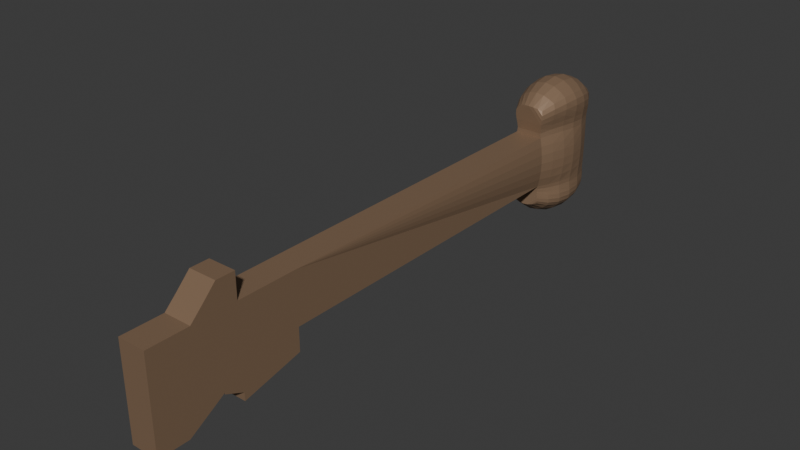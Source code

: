 # Source: Iron_Key.blend  (saved by Blender 4.3.34; exported with 4.5.12 LTS)
import bpy
from mathutils import Matrix  # noqa: F401  (used for matrix-valued properties, if any)

bpy.ops.wm.read_factory_settings(use_empty=True)
scene = bpy.context.scene
scene.name = 'Scene'

# ---- collections
col_collection = bpy.data.collections.new('Collection'); scene.collection.children.link(col_collection)

# ---- materials (node trees are filled in below, after node groups)
mat_metal = bpy.data.materials.new('Metal')
mat_metal.alpha_threshold = 0.0
mat_metal.roughness = 0.5
mat_metal.line_color = (0.0, 0.0, 0.0, 1.0)

# ---- material node trees
mat_metal.use_nodes = True; mat_metal.node_tree.nodes.clear()
_N = mat_metal.node_tree.nodes; _L = mat_metal.node_tree.links
n0 = _N.new('ShaderNodeOutputMaterial'); n0.name = 'Material Output'; n0.location = (300, 300)
n1 = _N.new('ShaderNodeBsdfPrincipled'); n1.name = 'Principled BSDF'; n1.location = (10, 300)
n1.inputs[0].default_value = (0.2676, 0.1721, 0.1065, 1.0)
n1.inputs[1].default_value = 0.2268
n1.inputs[3].default_value = 1.45
_L.new(n1.outputs[0], n0.inputs[0])
n0.is_active_output = True

# ---- world
world_world = bpy.data.worlds.new('World'); scene.world = world_world
world_world.use_nodes = True; world_world.node_tree.nodes.clear()
_N = world_world.node_tree.nodes; _L = world_world.node_tree.links
n0 = _N.new('ShaderNodeOutputWorld'); n0.name = 'World Output'; n0.location = (300, 300)
n1 = _N.new('ShaderNodeBackground'); n1.name = 'Background'; n1.location = (10, 300)
n1.inputs[0].default_value = (0.05088, 0.05088, 0.05088, 1.0)
_L.new(n1.outputs[0], n0.inputs[0])
n0.is_active_output = True
world_world.color = (0.05088, 0.05088, 0.05088)
world_world.sun_shadow_jitter_overblur = 0.0

# ---- meshes
me_cube = bpy.data.meshes.new('Cube')
me_cube.from_pydata([(-0.01802, 0.3692, 0.01467), (-0.01802, 0.3692, -0.053), (-0.01802, -0.3692, 0.01467), (-0.01802, -0.3692, -0.053), (0.01802, 0.3692, 0.01467), (0.01802, 0.3692, -0.053), (0.01802, -0.3692, 0.01467), (0.01802, -0.3692, -0.053), (0.01802, -0.2822, -0.053), (-0.01802, -0.2822, 0.01467), (0.01802, -0.2822, 0.01467), (-0.01802, -0.2822, -0.053), (0.01802, -0.2577, 0.01467), (-0.01802, -0.2577, -0.053), (0.01802, -0.2577, -0.053), (-0.01802, -0.2577, 0.01467), (0.01802, -0.1786, 0.01467), (-0.01802, -0.1786, -0.053), (0.01802, -0.1786, -0.053), (-0.01802, -0.1786, 0.01467), (0.01802, -0.2822, -0.07795), (0.01802, -0.3692, -0.07795), (-0.01802, -0.3692, -0.07795), (-0.01802, -0.2822, -0.07795), (0.01802, -0.3293, -0.1067), (0.01802, -0.3692, -0.1067), (-0.01802, -0.3692, -0.1067), (-0.01802, -0.3293, -0.1067), (0.01802, -0.2577, -0.09122), (0.01802, -0.2822, -0.08024), (-0.01802, -0.2822, -0.08024), (-0.01802, -0.2577, -0.09122), (0.01802, -0.1786, -0.08361), (0.01802, -0.2577, -0.1019), (-0.01802, -0.2577, -0.1019), (-0.01802, -0.1786, -0.08361), (-0.01802, -0.2577, 0.04792), (-0.01802, -0.2822, 0.04792), (0.01802, -0.2822, 0.04792), (0.01802, -0.2577, 0.04792), (0.01802, 0.2619, 0.01467), (-0.01802, 0.2619, -0.053), (0.01802, 0.2619, -0.053), (-0.01802, 0.2619, 0.01467), (0.01802, 0.2619, 0.05102), (0.01802, 0.3692, 0.05102), (-0.01802, 0.3692, 0.05102), (-0.01802, 0.2619, 0.05102), (-0.01802, 0.3692, -0.07746), (0.01802, 0.3692, -0.07746), (-0.01802, 0.2619, -0.07746), (0.01802, 0.2619, -0.07746), (-0.01274, 0.3732, -0.053), (-0.006597, 0.3758, -0.053), (0.0, 0.3767, -0.053), (0.006597, 0.3758, -0.053), (0.01274, 0.3732, -0.053), (-0.01802, 0.3692, 0.00339), (-0.01802, 0.3692, -0.007888), (-0.01802, 0.3692, -0.01917), (-0.01802, 0.3692, -0.03044), (-0.01802, 0.3692, -0.04172), (0.01802, 0.3692, 0.00339), (0.01802, 0.3692, -0.007888), (0.01802, 0.3692, -0.01917), (0.01802, 0.3692, -0.03044), (0.01802, 0.3692, -0.04172), (0.02366, 0.2792, 0.01588), (0.02922, 0.2969, 0.01622), (0.03306, 0.3156, 0.01598), (0.03344, 0.3347, 0.01544), (0.02879, 0.3532, 0.01491), (0.01274, 0.3732, 0.01467), (0.006597, 0.3758, 0.01467), (0.0, 0.3767, 0.01467), (-0.006597, 0.3758, 0.01467), (-0.01274, 0.3732, 0.01467), (-0.02366, 0.2792, -0.05421), (-0.02922, 0.2969, -0.05455), (-0.03306, 0.3156, -0.05431), (-0.03344, 0.3347, -0.05377), (-0.02879, 0.3532, -0.05324), (0.02879, 0.3532, -0.05324), (0.03344, 0.3347, -0.05377), (0.03306, 0.3156, -0.05431), (0.02922, 0.2969, -0.05455), (0.02366, 0.2792, -0.05421), (-0.02879, 0.3532, 0.01491), (-0.03344, 0.3347, 0.01544), (-0.03306, 0.3156, 0.01598), (-0.02922, 0.2969, 0.01622), (-0.02366, 0.2792, 0.01588), (-0.02077, 0.261, 0.003587), (-0.02242, 0.2605, -0.00773), (-0.02298, 0.2603, -0.01917), (-0.02242, 0.2605, -0.0306), (-0.02077, 0.261, -0.04192), (0.02077, 0.261, 0.003587), (0.02242, 0.2605, -0.00773), (0.02298, 0.2603, -0.01917), (0.02242, 0.2605, -0.0306), (0.02077, 0.261, -0.04192), (0.02463, 0.2785, 0.05762), (0.0287, 0.2966, 0.0617), (0.03008, 0.3156, 0.06307), (0.0287, 0.3345, 0.0617), (0.02463, 0.3526, 0.05762), (0.01245, 0.3714, 0.05324), (0.00636, 0.3728, 0.05461), (0.0, 0.3732, 0.05507), (-0.00636, 0.3728, 0.05461), (-0.01245, 0.3714, 0.05324), (-0.02463, 0.3526, 0.05762), (-0.0287, 0.3345, 0.0617), (-0.03008, 0.3156, 0.06307), (-0.0287, 0.2966, 0.0617), (-0.02463, 0.2785, 0.05762), (0.01245, 0.2597, 0.05324), (0.00636, 0.2583, 0.05461), (0.0, 0.2579, 0.05507), (-0.00636, 0.2583, 0.05461), (-0.01245, 0.2597, 0.05324), (0.0184, 0.3696, 0.02065), (0.01923, 0.3704, 0.02667), (0.02007, 0.3712, 0.03284), (0.02044, 0.3716, 0.03914), (0.01989, 0.3711, 0.04533), (-0.01989, 0.3711, 0.04533), (-0.02044, 0.3716, 0.03914), (-0.02007, 0.3712, 0.03284), (-0.01923, 0.3704, 0.02667), (-0.0184, 0.3696, 0.02065), (-0.01964, 0.2601, 0.04535), (-0.01965, 0.2598, 0.03917), (-0.01874, 0.2603, 0.03284), (-0.01765, 0.2612, 0.02661), (-0.01717, 0.262, 0.02056), (0.01717, 0.262, 0.02056), (0.01765, 0.2612, 0.02661), (0.01874, 0.2603, 0.03284), (0.01965, 0.2598, 0.03917), (0.01964, 0.2601, 0.04535), (-0.01245, 0.3714, -0.07968), (-0.00636, 0.3728, -0.08105), (0.0, 0.3732, -0.08151), (0.00636, 0.3728, -0.08105), (0.01245, 0.3714, -0.07968), (-0.02463, 0.2785, -0.08406), (-0.0287, 0.2966, -0.08814), (-0.03008, 0.3156, -0.08952), (-0.0287, 0.3345, -0.08814), (-0.02463, 0.3526, -0.08406), (0.02463, 0.3526, -0.08406), (0.0287, 0.3345, -0.08814), (0.03008, 0.3156, -0.08952), (0.0287, 0.2966, -0.08814), (0.02463, 0.2785, -0.08406), (-0.01245, 0.2597, -0.07968), (-0.00636, 0.2583, -0.08105), (0.0, 0.2579, -0.08151), (0.00636, 0.2583, -0.08105), (0.01245, 0.2597, -0.07968), (0.01745, 0.2619, -0.05697), (0.01778, 0.2615, -0.06104), (0.0185, 0.2608, -0.06523), (0.01912, 0.2605, -0.06949), (0.01911, 0.2607, -0.07364), (-0.01911, 0.2607, -0.07364), (-0.01912, 0.2605, -0.06949), (-0.0185, 0.2608, -0.06523), (-0.01778, 0.2615, -0.06104), (-0.01745, 0.2619, -0.05697), (-0.01928, 0.3705, -0.07363), (-0.01965, 0.3708, -0.06947), (-0.0194, 0.3706, -0.06523), (-0.01884, 0.37, -0.06107), (-0.01827, 0.3694, -0.05703), (0.01928, 0.3705, -0.07363), (0.01965, 0.3708, -0.06947), (0.0194, 0.3706, -0.06523), (0.01884, 0.37, -0.06107), (0.01827, 0.3694, -0.05703), (0.02317, 0.2789, -0.05904), (0.024, 0.2782, -0.06395), (0.02536, 0.2774, -0.06906), (0.02644, 0.2769, -0.07431), (0.02643, 0.2772, -0.07944), (0.02885, 0.2967, -0.06), (0.0298, 0.2962, -0.06556), (0.03117, 0.2957, -0.07137), (0.03202, 0.2955, -0.07732), (0.03145, 0.2958, -0.08309), (0.03277, 0.3155, -0.06009), (0.03348, 0.3154, -0.06601), (0.03437, 0.3155, -0.07215), (0.0346, 0.3155, -0.07839), (0.03338, 0.3155, -0.08436), (0.03318, 0.3348, -0.0595), (0.03349, 0.3351, -0.06534), (0.03377, 0.3354, -0.07133), (0.03342, 0.3355, -0.07736), (0.03188, 0.3353, -0.08311), (0.02865, 0.3534, -0.0584), (0.0288, 0.3539, -0.06363), (0.02884, 0.3542, -0.06896), (0.02839, 0.3543, -0.07431), (0.02709, 0.3538, -0.07946), (0.01302, 0.3734, -0.05742), (0.01348, 0.3739, -0.0619), (0.01388, 0.3743, -0.06649), (0.014, 0.3743, -0.07114), (0.01359, 0.3734, -0.07565), (0.006795, 0.376, -0.05768), (0.007075, 0.3766, -0.06243), (0.007303, 0.3769, -0.06731), (0.007342, 0.3767, -0.07223), (0.007064, 0.3754, -0.07693), (0.0, 0.3769, -0.05777), (0.0, 0.3775, -0.06262), (0.0, 0.3778, -0.0676), (0.0, 0.3775, -0.07261), (0.0, 0.3761, -0.07738), (-0.006795, 0.376, -0.05768), (-0.007075, 0.3766, -0.06243), (-0.007303, 0.3769, -0.06731), (-0.007342, 0.3767, -0.07223), (-0.007064, 0.3754, -0.07693), (-0.01302, 0.3734, -0.05742), (-0.01348, 0.3739, -0.0619), (-0.01388, 0.3743, -0.06649), (-0.014, 0.3743, -0.07114), (-0.01359, 0.3734, -0.07565), (-0.02865, 0.3534, -0.0584), (-0.0288, 0.3539, -0.06363), (-0.02884, 0.3542, -0.06896), (-0.02839, 0.3543, -0.07431), (-0.02709, 0.3538, -0.07946), (-0.03318, 0.3348, -0.0595), (-0.03349, 0.3351, -0.06534), (-0.03377, 0.3354, -0.07133), (-0.03342, 0.3355, -0.07736), (-0.03188, 0.3353, -0.08311), (-0.03277, 0.3155, -0.06009), (-0.03348, 0.3154, -0.06601), (-0.03437, 0.3155, -0.07215), (-0.0346, 0.3155, -0.07839), (-0.03338, 0.3155, -0.08436), (-0.02885, 0.2967, -0.06), (-0.0298, 0.2962, -0.06556), (-0.03117, 0.2957, -0.07137), (-0.03202, 0.2955, -0.07732), (-0.03145, 0.2958, -0.08309), (-0.02317, 0.2789, -0.05904), (-0.024, 0.2782, -0.06395), (-0.02536, 0.2774, -0.06906), (-0.02644, 0.2769, -0.07431), (-0.02643, 0.2772, -0.07944), (0.01856, 0.3545, -0.08885), (0.02237, 0.3356, -0.09455), (0.02366, 0.3156, -0.09649), (0.02237, 0.2955, -0.09455), (0.01856, 0.2766, -0.08885), (0.01028, 0.3559, -0.09282), (0.01274, 0.3364, -0.1002), (0.01358, 0.3156, -0.1027), (0.01274, 0.2947, -0.1002), (0.01028, 0.2753, -0.09282), (0.0, 0.3563, -0.09448), (0.0, 0.3367, -0.1026), (0.0, 0.3156, -0.1054), (0.0, 0.2944, -0.1026), (0.0, 0.2748, -0.09448), (-0.01028, 0.3559, -0.09282), (-0.01274, 0.3364, -0.1002), (-0.01358, 0.3156, -0.1027), (-0.01274, 0.2947, -0.1002), (-0.01028, 0.2753, -0.09282), (-0.01856, 0.3545, -0.08885), (-0.02237, 0.3356, -0.09455), (-0.02366, 0.3156, -0.09649), (-0.02237, 0.2955, -0.09455), (-0.01856, 0.2766, -0.08885), (0.02875, 0.3535, 0.02201), (0.02925, 0.3542, 0.02921), (0.02968, 0.3548, 0.03658), (0.02941, 0.3549, 0.04402), (0.02789, 0.3543, 0.0512), (0.03324, 0.3348, 0.0231), (0.03397, 0.3352, 0.0309), (0.03474, 0.3357, 0.03895), (0.03465, 0.3359, 0.04708), (0.03286, 0.3356, 0.05489), (0.03275, 0.3154, 0.02369), (0.0339, 0.3154, 0.03157), (0.03534, 0.3154, 0.03976), (0.03589, 0.3155, 0.04812), (0.03444, 0.3155, 0.05614), (0.02873, 0.2966, 0.02359), (0.03005, 0.296, 0.03112), (0.03195, 0.2953, 0.03898), (0.03314, 0.2951, 0.04704), (0.0324, 0.2954, 0.05486), (0.02295, 0.2789, 0.02263), (0.02404, 0.2779, 0.02952), (0.02585, 0.2769, 0.03668), (0.02725, 0.2763, 0.04401), (0.02717, 0.2767, 0.05118), (-0.02295, 0.2789, 0.02263), (-0.02404, 0.2779, 0.02952), (-0.02585, 0.2769, 0.03668), (-0.02725, 0.2763, 0.04401), (-0.02717, 0.2767, 0.05118), (-0.02873, 0.2966, 0.02359), (-0.03005, 0.296, 0.03112), (-0.03195, 0.2953, 0.03898), (-0.03314, 0.2951, 0.04704), (-0.0324, 0.2954, 0.05486), (-0.03275, 0.3154, 0.02369), (-0.0339, 0.3154, 0.03157), (-0.03534, 0.3154, 0.03976), (-0.03589, 0.3155, 0.04812), (-0.03444, 0.3155, 0.05614), (-0.03324, 0.3348, 0.0231), (-0.03397, 0.3352, 0.0309), (-0.03474, 0.3357, 0.03895), (-0.03465, 0.3359, 0.04708), (-0.03286, 0.3356, 0.05489), (-0.02875, 0.3535, 0.02201), (-0.02925, 0.3542, 0.02921), (-0.02968, 0.3548, 0.03658), (-0.02941, 0.3549, 0.04402), (-0.02789, 0.3543, 0.0512), (-0.01856, 0.3545, 0.06241), (-0.02237, 0.3356, 0.06811), (-0.02366, 0.3156, 0.07004), (-0.02237, 0.2955, 0.06811), (-0.01856, 0.2766, 0.06241), (-0.01028, 0.3559, 0.06638), (-0.01274, 0.3364, 0.07375), (-0.01358, 0.3156, 0.07626), (-0.01274, 0.2947, 0.07375), (-0.01028, 0.2753, 0.06638), (0.0, 0.3563, 0.06804), (0.0, 0.3367, 0.07619), (0.0, 0.3156, 0.07897), (0.0, 0.2944, 0.07619), (0.0, 0.2748, 0.06804), (0.01028, 0.3559, 0.06638), (0.01274, 0.3364, 0.07375), (0.01358, 0.3156, 0.07626), (0.01274, 0.2947, 0.07375), (0.01028, 0.2753, 0.06638), (0.01856, 0.3545, 0.06241), (0.02237, 0.3356, 0.06811), (0.02366, 0.3156, 0.07004), (0.02237, 0.2955, 0.06811), (0.01856, 0.2766, 0.06241), (-0.02906, 0.3532, -0.04195), (-0.03432, 0.3347, -0.04241), (-0.03473, 0.3155, -0.04285), (-0.0316, 0.2966, -0.04306), (-0.02646, 0.2785, -0.04282), (-0.02922, 0.3532, -0.03058), (-0.03488, 0.3347, -0.03084), (-0.03577, 0.3155, -0.03109), (-0.03307, 0.2964, -0.03121), (-0.02818, 0.2781, -0.03109), (-0.02928, 0.3532, -0.01917), (-0.03507, 0.3348, -0.01917), (-0.03612, 0.3154, -0.01917), (-0.03357, 0.2964, -0.01917), (-0.02876, 0.278, -0.01917), (-0.02922, 0.3532, -0.007749), (-0.03488, 0.3347, -0.007493), (-0.03577, 0.3155, -0.007242), (-0.03307, 0.2964, -0.007119), (-0.02818, 0.2781, -0.007243), (-0.02906, 0.3532, 0.003623), (-0.03432, 0.3347, 0.004075), (-0.03473, 0.3155, 0.00452), (-0.0316, 0.2966, 0.004732), (-0.02646, 0.2785, 0.004492), (-0.01313, 0.3736, 0.02104), (-0.01383, 0.3745, 0.02748), (-0.01448, 0.3752, 0.03411), (-0.0147, 0.3753, 0.04084), (-0.01413, 0.3742, 0.04738), (-0.006862, 0.3762, 0.02129), (-0.007292, 0.3772, 0.028), (-0.007672, 0.378, 0.03493), (-0.007776, 0.378, 0.04195), (-0.007397, 0.3764, 0.0487), (0.0, 0.3772, 0.02138), (0.0, 0.3782, 0.02818), (0.0, 0.3791, 0.03522), (0.0, 0.379, 0.04234), (0.0, 0.3772, 0.04916), (0.006862, 0.3762, 0.02129), (0.007292, 0.3772, 0.028), (0.007672, 0.378, 0.03493), (0.007776, 0.378, 0.04195), (0.007397, 0.3764, 0.0487), (0.01313, 0.3736, 0.02104), (0.01383, 0.3745, 0.02748), (0.01448, 0.3752, 0.03411), (0.0147, 0.3753, 0.04084), (0.01413, 0.3742, 0.04738), (0.01274, 0.3732, -0.04172), (0.006597, 0.3758, -0.04172), (0.0, 0.3767, -0.04172), (-0.006597, 0.3758, -0.04172), (-0.01274, 0.3732, -0.04172), (0.01274, 0.3732, -0.03044), (0.006597, 0.3758, -0.03044), (0.0, 0.3767, -0.03044), (-0.006597, 0.3758, -0.03044), (-0.01274, 0.3732, -0.03044), (0.01274, 0.3732, -0.01917), (0.006597, 0.3758, -0.01917), (0.0, 0.3767, -0.01917), (-0.006597, 0.3758, -0.01917), (-0.01274, 0.3732, -0.01917), (0.01274, 0.3732, -0.007888), (0.006597, 0.3758, -0.007888), (0.0, 0.3767, -0.007888), (-0.006597, 0.3758, -0.007888), (-0.01274, 0.3732, -0.007888), (0.01274, 0.3732, 0.00339), (0.006597, 0.3758, 0.00339), (0.0, 0.3767, 0.00339), (-0.006597, 0.3758, 0.00339), (-0.01274, 0.3732, 0.00339), (0.02646, 0.2785, -0.04282), (0.0316, 0.2966, -0.04306), (0.03473, 0.3155, -0.04285), (0.03432, 0.3347, -0.04241), (0.02906, 0.3532, -0.04195), (0.02818, 0.2781, -0.03109), (0.03307, 0.2964, -0.03121), (0.03577, 0.3155, -0.03109), (0.03488, 0.3347, -0.03084), (0.02922, 0.3532, -0.03058), (0.02876, 0.278, -0.01917), (0.03357, 0.2964, -0.01917), (0.03612, 0.3154, -0.01917), (0.03507, 0.3348, -0.01917), (0.02928, 0.3532, -0.01917), (0.02818, 0.2781, -0.007243), (0.03307, 0.2964, -0.007119), (0.03577, 0.3155, -0.007242), (0.03488, 0.3347, -0.007493), (0.02922, 0.3532, -0.007749), (0.02646, 0.2785, 0.004492), (0.0316, 0.2966, 0.004732), (0.03473, 0.3155, 0.00452), (0.03432, 0.3347, 0.004075), (0.02906, 0.3532, 0.003623), (0.01802, -0.316, 0.01467), (-0.01802, -0.316, 0.01467), (0.01802, -0.2999, 0.03006), (-0.01802, -0.2999, 0.03006)], [], [(9, 10, 6, 2), (3, 2, 6, 7), (456, 71, 4, 62), (3, 7, 21, 22), (11, 9, 2, 3), (431, 76, 0, 57), (13, 15, 9, 11), (11, 8, 29, 30), (7, 6, 10, 8), (10, 9, 458, 457), (19, 16, 12, 15), (14, 18, 32, 33), (17, 19, 15, 13), (8, 10, 12, 14), (41, 96, 95, 94, 93, 92, 43, 19, 17), (42, 41, 17, 18), (43, 40, 16, 19), (14, 12, 16, 18), (20, 23, 27, 24), (8, 11, 23, 20), (11, 3, 22, 23), (7, 8, 20, 21), (24, 27, 26, 25), (22, 21, 25, 26), (23, 22, 26, 27), (21, 20, 24, 25), (28, 31, 30, 29), (14, 13, 31, 28), (8, 14, 28, 29), (13, 11, 30, 31), (32, 35, 34, 33), (18, 17, 35, 32), (17, 13, 34, 35), (13, 14, 33, 34), (36, 39, 38, 37), (9, 15, 36, 37), (15, 12, 39, 36), (12, 10, 38, 39), (406, 126, 45, 107), (161, 166, 51), (381, 91, 43, 92), (18, 16, 40, 97, 98, 99, 100, 101, 42), (356, 102, 44, 117), (331, 127, 46, 112), (306, 141, 44, 102), (121, 132, 47), (281, 147, 50, 157), (256, 167, 50, 147), (231, 172, 48, 142), (206, 177, 49, 152), (166, 186, 156, 51), (186, 191, 155, 156), (191, 196, 154, 155), (196, 201, 153, 154), (201, 206, 152, 153), (42, 86, 182, 162), (162, 182, 183, 163), (163, 183, 184, 164), (164, 184, 185, 165), (165, 185, 186, 166), (86, 85, 187, 182), (182, 187, 188, 183), (183, 188, 189, 184), (184, 189, 190, 185), (185, 190, 191, 186), (85, 84, 192, 187), (187, 192, 193, 188), (188, 193, 194, 189), (189, 194, 195, 190), (190, 195, 196, 191), (84, 83, 197, 192), (192, 197, 198, 193), (193, 198, 199, 194), (194, 199, 200, 195), (195, 200, 201, 196), (83, 82, 202, 197), (197, 202, 203, 198), (198, 203, 204, 199), (199, 204, 205, 200), (200, 205, 206, 201), (82, 5, 181, 202), (202, 181, 180, 203), (203, 180, 179, 204), (204, 179, 178, 205), (205, 178, 177, 206), (177, 211, 146, 49), (211, 216, 145, 146), (216, 221, 144, 145), (221, 226, 143, 144), (226, 231, 142, 143), (5, 56, 207, 181), (181, 207, 208, 180), (180, 208, 209, 179), (179, 209, 210, 178), (178, 210, 211, 177), (56, 55, 212, 207), (207, 212, 213, 208), (208, 213, 214, 209), (209, 214, 215, 210), (210, 215, 216, 211), (55, 54, 217, 212), (212, 217, 218, 213), (213, 218, 219, 214), (214, 219, 220, 215), (215, 220, 221, 216), (54, 53, 222, 217), (217, 222, 223, 218), (218, 223, 224, 219), (219, 224, 225, 220), (220, 225, 226, 221), (53, 52, 227, 222), (222, 227, 228, 223), (223, 228, 229, 224), (224, 229, 230, 225), (225, 230, 231, 226), (52, 1, 176, 227), (227, 176, 175, 228), (228, 175, 174, 229), (229, 174, 173, 230), (230, 173, 172, 231), (172, 236, 151, 48), (236, 241, 150, 151), (241, 246, 149, 150), (246, 251, 148, 149), (251, 256, 147, 148), (1, 81, 232, 176), (176, 232, 233, 175), (175, 233, 234, 174), (174, 234, 235, 173), (173, 235, 236, 172), (81, 80, 237, 232), (232, 237, 238, 233), (233, 238, 239, 234), (234, 239, 240, 235), (235, 240, 241, 236), (80, 79, 242, 237), (237, 242, 243, 238), (238, 243, 244, 239), (239, 244, 245, 240), (240, 245, 246, 241), (79, 78, 247, 242), (242, 247, 248, 243), (243, 248, 249, 244), (244, 249, 250, 245), (245, 250, 251, 246), (78, 77, 252, 247), (247, 252, 253, 248), (248, 253, 254, 249), (249, 254, 255, 250), (250, 255, 256, 251), (77, 41, 171, 252), (252, 171, 170, 253), (253, 170, 169, 254), (254, 169, 168, 255), (255, 168, 167, 256), (156, 261, 161, 51), (261, 266, 160, 161), (266, 271, 159, 160), (271, 276, 158, 159), (276, 281, 157, 158), (49, 146, 257, 152), (152, 257, 258, 153), (153, 258, 259, 154), (154, 259, 260, 155), (155, 260, 261, 156), (146, 145, 262, 257), (257, 262, 263, 258), (258, 263, 264, 259), (259, 264, 265, 260), (260, 265, 266, 261), (145, 144, 267, 262), (262, 267, 268, 263), (263, 268, 269, 264), (264, 269, 270, 265), (265, 270, 271, 266), (144, 143, 272, 267), (267, 272, 273, 268), (268, 273, 274, 269), (269, 274, 275, 270), (270, 275, 276, 271), (143, 142, 277, 272), (272, 277, 278, 273), (273, 278, 279, 274), (274, 279, 280, 275), (275, 280, 281, 276), (142, 48, 151, 277), (277, 151, 150, 278), (278, 150, 149, 279), (279, 149, 148, 280), (280, 148, 147, 281), (120, 133, 132, 121), (119, 134, 133, 120), (139, 134, 119), (139, 119, 118, 140), (140, 118, 117, 141), (141, 117, 44), (40, 43, 136, 137), (137, 136, 135, 138), (138, 135, 134, 139), (126, 286, 106, 45), (286, 291, 105, 106), (291, 296, 104, 105), (296, 301, 103, 104), (301, 306, 102, 103), (4, 71, 282, 122), (122, 282, 283, 123), (123, 283, 284, 124), (124, 284, 285, 125), (125, 285, 286, 126), (71, 70, 287, 282), (282, 287, 288, 283), (283, 288, 289, 284), (284, 289, 290, 285), (285, 290, 291, 286), (70, 69, 292, 287), (287, 292, 293, 288), (288, 293, 294, 289), (289, 294, 295, 290), (290, 295, 296, 291), (69, 68, 297, 292), (292, 297, 298, 293), (293, 298, 299, 294), (294, 299, 300, 295), (295, 300, 301, 296), (68, 67, 302, 297), (297, 302, 303, 298), (298, 303, 304, 299), (299, 304, 305, 300), (300, 305, 306, 301), (67, 40, 137, 302), (302, 137, 138, 303), (303, 138, 139, 304), (304, 139, 140, 305), (305, 140, 141, 306), (132, 311, 116, 47), (311, 316, 115, 116), (316, 321, 114, 115), (321, 326, 113, 114), (326, 331, 112, 113), (43, 91, 307, 136), (136, 307, 308, 135), (135, 308, 309, 134), (134, 309, 310, 133), (133, 310, 311, 132), (91, 90, 312, 307), (307, 312, 313, 308), (308, 313, 314, 309), (309, 314, 315, 310), (310, 315, 316, 311), (90, 89, 317, 312), (312, 317, 318, 313), (313, 318, 319, 314), (314, 319, 320, 315), (315, 320, 321, 316), (89, 88, 322, 317), (317, 322, 323, 318), (318, 323, 324, 319), (319, 324, 325, 320), (320, 325, 326, 321), (88, 87, 327, 322), (322, 327, 328, 323), (323, 328, 329, 324), (324, 329, 330, 325), (325, 330, 331, 326), (87, 0, 131, 327), (327, 131, 130, 328), (328, 130, 129, 329), (329, 129, 128, 330), (330, 128, 127, 331), (116, 336, 121, 47), (336, 341, 120, 121), (341, 346, 119, 120), (346, 351, 118, 119), (351, 356, 117, 118), (46, 111, 332, 112), (112, 332, 333, 113), (113, 333, 334, 114), (114, 334, 335, 115), (115, 335, 336, 116), (111, 110, 337, 332), (332, 337, 338, 333), (333, 338, 339, 334), (334, 339, 340, 335), (335, 340, 341, 336), (110, 109, 342, 337), (337, 342, 343, 338), (338, 343, 344, 339), (339, 344, 345, 340), (340, 345, 346, 341), (109, 108, 347, 342), (342, 347, 348, 343), (343, 348, 349, 344), (344, 349, 350, 345), (345, 350, 351, 346), (108, 107, 352, 347), (347, 352, 353, 348), (348, 353, 354, 349), (349, 354, 355, 350), (350, 355, 356, 351), (107, 45, 106, 352), (352, 106, 105, 353), (353, 105, 104, 354), (354, 104, 103, 355), (355, 103, 102, 356), (77, 361, 96, 41), (361, 366, 95, 96), (366, 371, 94, 95), (371, 376, 93, 94), (376, 381, 92, 93), (1, 61, 357, 81), (81, 357, 358, 80), (80, 358, 359, 79), (79, 359, 360, 78), (78, 360, 361, 77), (61, 60, 362, 357), (357, 362, 363, 358), (358, 363, 364, 359), (359, 364, 365, 360), (360, 365, 366, 361), (60, 59, 367, 362), (362, 367, 368, 363), (363, 368, 369, 364), (364, 369, 370, 365), (365, 370, 371, 366), (59, 58, 372, 367), (367, 372, 373, 368), (368, 373, 374, 369), (369, 374, 375, 370), (370, 375, 376, 371), (58, 57, 377, 372), (372, 377, 378, 373), (373, 378, 379, 374), (374, 379, 380, 375), (375, 380, 381, 376), (57, 0, 87, 377), (377, 87, 88, 378), (378, 88, 89, 379), (379, 89, 90, 380), (380, 90, 91, 381), (160, 165, 166, 161), (159, 164, 165, 160), (169, 164, 159), (169, 159, 158, 168), (168, 158, 157, 167), (167, 157, 50), (41, 42, 162, 171), (171, 162, 163, 170), (170, 163, 164, 169), (127, 386, 111, 46), (386, 391, 110, 111), (391, 396, 109, 110), (396, 401, 108, 109), (401, 406, 107, 108), (0, 76, 382, 131), (131, 382, 383, 130), (130, 383, 384, 129), (129, 384, 385, 128), (128, 385, 386, 127), (76, 75, 387, 382), (382, 387, 388, 383), (383, 388, 389, 384), (384, 389, 390, 385), (385, 390, 391, 386), (75, 74, 392, 387), (387, 392, 393, 388), (388, 393, 394, 389), (389, 394, 395, 390), (390, 395, 396, 391), (74, 73, 397, 392), (392, 397, 398, 393), (393, 398, 399, 394), (394, 399, 400, 395), (395, 400, 401, 396), (73, 72, 402, 397), (397, 402, 403, 398), (398, 403, 404, 399), (399, 404, 405, 400), (400, 405, 406, 401), (72, 4, 122, 402), (402, 122, 123, 403), (403, 123, 124, 404), (404, 124, 125, 405), (405, 125, 126, 406), (52, 411, 61, 1), (411, 416, 60, 61), (416, 421, 59, 60), (421, 426, 58, 59), (426, 431, 57, 58), (5, 66, 407, 56), (56, 407, 408, 55), (55, 408, 409, 54), (54, 409, 410, 53), (53, 410, 411, 52), (66, 65, 412, 407), (407, 412, 413, 408), (408, 413, 414, 409), (409, 414, 415, 410), (410, 415, 416, 411), (65, 64, 417, 412), (412, 417, 418, 413), (413, 418, 419, 414), (414, 419, 420, 415), (415, 420, 421, 416), (64, 63, 422, 417), (417, 422, 423, 418), (418, 423, 424, 419), (419, 424, 425, 420), (420, 425, 426, 421), (63, 62, 427, 422), (422, 427, 428, 423), (423, 428, 429, 424), (424, 429, 430, 425), (425, 430, 431, 426), (62, 4, 72, 427), (427, 72, 73, 428), (428, 73, 74, 429), (429, 74, 75, 430), (430, 75, 76, 431), (82, 436, 66, 5), (436, 441, 65, 66), (441, 446, 64, 65), (446, 451, 63, 64), (451, 456, 62, 63), (42, 101, 432, 86), (86, 432, 433, 85), (85, 433, 434, 84), (84, 434, 435, 83), (83, 435, 436, 82), (101, 100, 437, 432), (432, 437, 438, 433), (433, 438, 439, 434), (434, 439, 440, 435), (435, 440, 441, 436), (100, 99, 442, 437), (437, 442, 443, 438), (438, 443, 444, 439), (439, 444, 445, 440), (440, 445, 446, 441), (99, 98, 447, 442), (442, 447, 448, 443), (443, 448, 449, 444), (444, 449, 450, 445), (445, 450, 451, 446), (98, 97, 452, 447), (447, 452, 453, 448), (448, 453, 454, 449), (449, 454, 455, 450), (450, 455, 456, 451), (97, 40, 67, 452), (452, 67, 68, 453), (453, 68, 69, 454), (454, 69, 70, 455), (455, 70, 71, 456), (457, 458, 460, 459), (9, 37, 460, 458), (38, 10, 457, 459), (37, 38, 459, 460)])
_uv = me_cube.uv_layers.new(name='UVMap')
_uv.uv.foreach_set('vector', [0.625, 0.7205, 0.875, 0.7205, 0.875, 0.75, 0.625, 0.75, 0.375, 0.75, 0.625, 0.75, 0.625, 1.0, 0.375, 1.0, 0.5833, 0.2439, 0.625, 0.2439, 0.625, 0.25, 0.5833, 0.25, 0.375, 0.75, 0.375, 1.0, 0.375, 1.0, 0.375, 0.75, 0.375, 0.7205, 0.625, 0.7205, 0.625, 0.75, 0.375, 0.75, 0.5833, 0.4583, 0.625, 0.4583, 0.625, 0.5, 0.5833, 0.5, 0.375, 0.7123, 0.625, 0.7123, 0.625, 0.7205, 0.375, 0.7205, 0.375, 0.7205, 0.125, 0.7205, 0.125, 0.7205, 0.375, 0.7205, 0.375, 0.0, 0.625, 0.0, 0.625, 0.02947, 0.375, 0.02947, 0.875, 0.7205, 0.625, 0.7205, 0.625, 0.7205, 0.875, 0.7205, 0.625, 0.6855, 0.875, 0.6855, 0.875, 0.7123, 0.625, 0.7123, 0.375, 0.03774, 0.375, 0.06454, 0.375, 0.06454, 0.375, 0.03774, 0.375, 0.6855, 0.625, 0.6855, 0.625, 0.7123, 0.375, 0.7123, 0.375, 0.02947, 0.625, 0.02947, 0.625, 0.03774, 0.375, 0.03774, 0.375, 0.5363, 0.4167, 0.5363, 0.4583, 0.5363, 0.5, 0.5363, 0.5417, 0.5363, 0.5833, 0.5363, 0.625, 0.5363, 0.625, 0.6855, 0.375, 0.6855, 0.125, 0.5363, 0.375, 0.5363, 0.375, 0.6855, 0.125, 0.6855, 0.625, 0.5363, 0.875, 0.5363, 0.875, 0.6855, 0.625, 0.6855, 0.375, 0.03774, 0.625, 0.03774, 0.625, 0.06454, 0.375, 0.06454, 0.125, 0.7205, 0.375, 0.7205, 0.375, 0.7205, 0.125, 0.7205, 0.125, 0.7205, 0.375, 0.7205, 0.375, 0.7205, 0.125, 0.7205, 0.375, 0.7205, 0.375, 0.75, 0.375, 0.75, 0.375, 0.7205, 0.375, 0.0, 0.375, 0.02947, 0.375, 0.02947, 0.375, 0.0, 0.125, 0.7205, 0.375, 0.7205, 0.375, 0.75, 0.125, 0.75, 0.375, 0.75, 0.375, 1.0, 0.375, 1.0, 0.375, 0.75, 0.375, 0.7205, 0.375, 0.75, 0.375, 0.75, 0.375, 0.7205, 0.375, 0.0, 0.375, 0.02947, 0.375, 0.02947, 0.375, 0.0, 0.125, 0.7123, 0.375, 0.7123, 0.375, 0.7205, 0.125, 0.7205, 0.125, 0.7123, 0.375, 0.7123, 0.375, 0.7123, 0.125, 0.7123, 0.375, 0.02947, 0.375, 0.03774, 0.375, 0.03774, 0.375, 0.02947, 0.375, 0.7123, 0.375, 0.7205, 0.375, 0.7205, 0.375, 0.7123, 0.125, 0.6855, 0.375, 0.6855, 0.375, 0.7123, 0.125, 0.7123, 0.125, 0.6855, 0.375, 0.6855, 0.375, 0.6855, 0.125, 0.6855, 0.375, 0.6855, 0.375, 0.7123, 0.375, 0.7123, 0.375, 0.6855, 0.375, 0.7123, 0.125, 0.7123, 0.125, 0.7123, 0.375, 0.7123, 0.625, 0.7123, 0.875, 0.7123, 0.875, 0.7205, 0.625, 0.7205, 0.625, 0.7205, 0.625, 0.7123, 0.625, 0.7123, 0.625, 0.7205, 0.625, 0.7123, 0.875, 0.7123, 0.875, 0.7123, 0.625, 0.7123, 0.625, 0.03774, 0.625, 0.02947, 0.625, 0.02947, 0.625, 0.03774, 0.625, 0.2917, 0.625, 0.25, 0.625, 0.25, 0.625, 0.2917, 0.1667, 0.5363, 0.125, 0.5363, 0.125, 0.5363, 0.5833, 0.5303, 0.625, 0.5303, 0.625, 0.5363, 0.5833, 0.5363, 0.375, 0.06454, 0.625, 0.06454, 0.625, 0.2137, 0.5833, 0.2137, 0.5417, 0.2137, 0.5, 0.2137, 0.4583, 0.2137, 0.4167, 0.2137, 0.375, 0.2137, 0.8333, 0.5303, 0.875, 0.5303, 0.875, 0.5363, 0.8333, 0.5363, 0.625, 0.5061, 0.625, 0.5, 0.625, 0.5, 0.625, 0.5061, 0.625, 0.2197, 0.625, 0.2137, 0.625, 0.2137, 0.625, 0.2197, 0.6667, 0.5363, 0.625, 0.5363, 0.625, 0.5363, 0.3333, 0.5303, 0.375, 0.5303, 0.375, 0.5363, 0.3333, 0.5363, 0.375, 0.5303, 0.375, 0.5363, 0.375, 0.5363, 0.375, 0.5303, 0.375, 0.4583, 0.375, 0.5, 0.375, 0.5, 0.375, 0.4583, 0.375, 0.2439, 0.375, 0.25, 0.375, 0.25, 0.375, 0.2439, 0.375, 0.2137, 0.375, 0.2197, 0.375, 0.2197, 0.375, 0.2137, 0.375, 0.2197, 0.375, 0.2258, 0.375, 0.2258, 0.375, 0.2197, 0.375, 0.2258, 0.375, 0.2318, 0.375, 0.2318, 0.375, 0.2258, 0.375, 0.2318, 0.375, 0.2379, 0.375, 0.2379, 0.375, 0.2318, 0.375, 0.2379, 0.375, 0.2439, 0.375, 0.2439, 0.375, 0.2379, 0.375, 0.2137, 0.375, 0.2197, 0.375, 0.2197, 0.375, 0.2137, 0.375, 0.2137, 0.375, 0.2197, 0.375, 0.2197, 0.375, 0.2137, 0.375, 0.2137, 0.375, 0.2197, 0.375, 0.2197, 0.375, 0.2137, 0.375, 0.2137, 0.375, 0.2197, 0.375, 0.2197, 0.375, 0.2137, 0.375, 0.2137, 0.375, 0.2197, 0.375, 0.2197, 0.375, 0.2137, 0.375, 0.2197, 0.375, 0.2258, 0.375, 0.2258, 0.375, 0.2197, 0.375, 0.2197, 0.375, 0.2258, 0.375, 0.2258, 0.375, 0.2197, 0.375, 0.2197, 0.375, 0.2258, 0.375, 0.2258, 0.375, 0.2197, 0.375, 0.2197, 0.375, 0.2258, 0.375, 0.2258, 0.375, 0.2197, 0.375, 0.2197, 0.375, 0.2258, 0.375, 0.2258, 0.375, 0.2197, 0.375, 0.2258, 0.375, 0.2318, 0.375, 0.2318, 0.375, 0.2258, 0.375, 0.2258, 0.375, 0.2318, 0.375, 0.2318, 0.375, 0.2258, 0.375, 0.2258, 0.375, 0.2318, 0.375, 0.2318, 0.375, 0.2258, 0.375, 0.2258, 0.375, 0.2318, 0.375, 0.2318, 0.375, 0.2258, 0.375, 0.2258, 0.375, 0.2318, 0.375, 0.2318, 0.375, 0.2258, 0.375, 0.2318, 0.375, 0.2379, 0.375, 0.2379, 0.375, 0.2318, 0.375, 0.2318, 0.375, 0.2379, 0.375, 0.2379, 0.375, 0.2318, 0.375, 0.2318, 0.375, 0.2379, 0.375, 0.2379, 0.375, 0.2318, 0.375, 0.2318, 0.375, 0.2379, 0.375, 0.2379, 0.375, 0.2318, 0.375, 0.2318, 0.375, 0.2379, 0.375, 0.2379, 0.375, 0.2318, 0.375, 0.2379, 0.375, 0.2439, 0.375, 0.2439, 0.375, 0.2379, 0.375, 0.2379, 0.375, 0.2439, 0.375, 0.2439, 0.375, 0.2379, 0.375, 0.2379, 0.375, 0.2439, 0.375, 0.2439, 0.375, 0.2379, 0.375, 0.2379, 0.375, 0.2439, 0.375, 0.2439, 0.375, 0.2379, 0.375, 0.2379, 0.375, 0.2439, 0.375, 0.2439, 0.375, 0.2379, 0.375, 0.2439, 0.375, 0.25, 0.375, 0.25, 0.375, 0.2439, 0.375, 0.2439, 0.375, 0.25, 0.375, 0.25, 0.375, 0.2439, 0.375, 0.2439, 0.375, 0.25, 0.375, 0.25, 0.375, 0.2439, 0.375, 0.2439, 0.375, 0.25, 0.375, 0.25, 0.375, 0.2439, 0.375, 0.2439, 0.375, 0.25, 0.375, 0.25, 0.375, 0.2439, 0.375, 0.25, 0.375, 0.2917, 0.375, 0.2917, 0.375, 0.25, 0.375, 0.2917, 0.375, 0.3333, 0.375, 0.3333, 0.375, 0.2917, 0.375, 0.3333, 0.375, 0.375, 0.375, 0.375, 0.375, 0.3333, 0.375, 0.375, 0.375, 0.4167, 0.375, 0.4167, 0.375, 0.375, 0.375, 0.4167, 0.375, 0.4583, 0.375, 0.4583, 0.375, 0.4167, 0.375, 0.25, 0.375, 0.2917, 0.375, 0.2917, 0.375, 0.25, 0.375, 0.25, 0.375, 0.2917, 0.375, 0.2917, 0.375, 0.25, 0.375, 0.25, 0.375, 0.2917, 0.375, 0.2917, 0.375, 0.25, 0.375, 0.25, 0.375, 0.2917, 0.375, 0.2917, 0.375, 0.25, 0.375, 0.25, 0.375, 0.2917, 0.375, 0.2917, 0.375, 0.25, 0.375, 0.2917, 0.375, 0.3333, 0.375, 0.3333, 0.375, 0.2917, 0.375, 0.2917, 0.375, 0.3333, 0.375, 0.3333, 0.375, 0.2917, 0.375, 0.2917, 0.375, 0.3333, 0.375, 0.3333, 0.375, 0.2917, 0.375, 0.2917, 0.375, 0.3333, 0.375, 0.3333, 0.375, 0.2917, 0.375, 0.2917, 0.375, 0.3333, 0.375, 0.3333, 0.375, 0.2917, 0.375, 0.3333, 0.375, 0.375, 0.375, 0.375, 0.375, 0.3333, 0.375, 0.3333, 0.375, 0.375, 0.375, 0.375, 0.375, 0.3333, 0.375, 0.3333, 0.375, 0.375, 0.375, 0.375, 0.375, 0.3333, 0.375, 0.3333, 0.375, 0.375, 0.375, 0.375, 0.375, 0.3333, 0.375, 0.3333, 0.375, 0.375, 0.375, 0.375, 0.375, 0.3333, 0.375, 0.375, 0.375, 0.4167, 0.375, 0.4167, 0.375, 0.375, 0.375, 0.375, 0.375, 0.4167, 0.375, 0.4167, 0.375, 0.375, 0.375, 0.375, 0.375, 0.4167, 0.375, 0.4167, 0.375, 0.375, 0.375, 0.375, 0.375, 0.4167, 0.375, 0.4167, 0.375, 0.375, 0.375, 0.375, 0.375, 0.4167, 0.375, 0.4167, 0.375, 0.375, 0.375, 0.4167, 0.375, 0.4583, 0.375, 0.4583, 0.375, 0.4167, 0.375, 0.4167, 0.375, 0.4583, 0.375, 0.4583, 0.375, 0.4167, 0.375, 0.4167, 0.375, 0.4583, 0.375, 0.4583, 0.375, 0.4167, 0.375, 0.4167, 0.375, 0.4583, 0.375, 0.4583, 0.375, 0.4167, 0.375, 0.4167, 0.375, 0.4583, 0.375, 0.4583, 0.375, 0.4167, 0.375, 0.4583, 0.375, 0.5, 0.375, 0.5, 0.375, 0.4583, 0.375, 0.4583, 0.375, 0.5, 0.375, 0.5, 0.375, 0.4583, 0.375, 0.4583, 0.375, 0.5, 0.375, 0.5, 0.375, 0.4583, 0.375, 0.4583, 0.375, 0.5, 0.375, 0.5, 0.375, 0.4583, 0.375, 0.4583, 0.375, 0.5, 0.375, 0.5, 0.375, 0.4583, 0.375, 0.5, 0.375, 0.5061, 0.375, 0.5061, 0.375, 0.5, 0.375, 0.5061, 0.375, 0.5121, 0.375, 0.5121, 0.375, 0.5061, 0.375, 0.5121, 0.375, 0.5182, 0.375, 0.5182, 0.375, 0.5121, 0.375, 0.5182, 0.375, 0.5242, 0.375, 0.5242, 0.375, 0.5182, 0.375, 0.5242, 0.375, 0.5303, 0.375, 0.5303, 0.375, 0.5242, 0.375, 0.5, 0.375, 0.5061, 0.375, 0.5061, 0.375, 0.5, 0.375, 0.5, 0.375, 0.5061, 0.375, 0.5061, 0.375, 0.5, 0.375, 0.5, 0.375, 0.5061, 0.375, 0.5061, 0.375, 0.5, 0.375, 0.5, 0.375, 0.5061, 0.375, 0.5061, 0.375, 0.5, 0.375, 0.5, 0.375, 0.5061, 0.375, 0.5061, 0.375, 0.5, 0.375, 0.5061, 0.375, 0.5121, 0.375, 0.5121, 0.375, 0.5061, 0.375, 0.5061, 0.375, 0.5121, 0.375, 0.5121, 0.375, 0.5061, 0.375, 0.5061, 0.375, 0.5121, 0.375, 0.5121, 0.375, 0.5061, 0.375, 0.5061, 0.375, 0.5121, 0.375, 0.5121, 0.375, 0.5061, 0.375, 0.5061, 0.375, 0.5121, 0.375, 0.5121, 0.375, 0.5061, 0.375, 0.5121, 0.375, 0.5182, 0.375, 0.5182, 0.375, 0.5121, 0.375, 0.5121, 0.375, 0.5182, 0.375, 0.5182, 0.375, 0.5121, 0.375, 0.5121, 0.375, 0.5182, 0.375, 0.5182, 0.375, 0.5121, 0.375, 0.5121, 0.375, 0.5182, 0.375, 0.5182, 0.375, 0.5121, 0.375, 0.5121, 0.375, 0.5182, 0.375, 0.5182, 0.375, 0.5121, 0.375, 0.5182, 0.375, 0.5242, 0.375, 0.5242, 0.375, 0.5182, 0.375, 0.5182, 0.375, 0.5242, 0.375, 0.5242, 0.375, 0.5182, 0.375, 0.5182, 0.375, 0.5242, 0.375, 0.5242, 0.375, 0.5182, 0.375, 0.5182, 0.375, 0.5242, 0.375, 0.5242, 0.375, 0.5182, 0.375, 0.5182, 0.375, 0.5242, 0.375, 0.5242, 0.375, 0.5182, 0.375, 0.5242, 0.375, 0.5303, 0.375, 0.5303, 0.375, 0.5242, 0.375, 0.5242, 0.375, 0.5303, 0.375, 0.5303, 0.375, 0.5242, 0.375, 0.5242, 0.375, 0.5303, 0.375, 0.5303, 0.375, 0.5242, 0.375, 0.5242, 0.375, 0.5303, 0.375, 0.5303, 0.375, 0.5242, 0.375, 0.5242, 0.375, 0.5303, 0.375, 0.5303, 0.375, 0.5242, 0.375, 0.5303, 0.375, 0.5363, 0.375, 0.5363, 0.375, 0.5303, 0.375, 0.5303, 0.375, 0.5363, 0.375, 0.5363, 0.375, 0.5303, 0.375, 0.5303, 0.375, 0.5363, 0.375, 0.5363, 0.375, 0.5303, 0.375, 0.5303, 0.375, 0.5363, 0.375, 0.5363, 0.375, 0.5303, 0.375, 0.5303, 0.375, 0.5363, 0.375, 0.5363, 0.375, 0.5303, 0.125, 0.5303, 0.1667, 0.5303, 0.1667, 0.5363, 0.125, 0.5363, 0.1667, 0.5303, 0.2083, 0.5303, 0.2083, 0.5363, 0.1667, 0.5363, 0.2083, 0.5303, 0.25, 0.5303, 0.25, 0.5363, 0.2083, 0.5363, 0.25, 0.5303, 0.2917, 0.5303, 0.2917, 0.5363, 0.25, 0.5363, 0.2917, 0.5303, 0.3333, 0.5303, 0.3333, 0.5363, 0.2917, 0.5363, 0.125, 0.5, 0.1667, 0.5, 0.1667, 0.5061, 0.125, 0.5061, 0.125, 0.5061, 0.1667, 0.5061, 0.1667, 0.5121, 0.125, 0.5121, 0.125, 0.5121, 0.1667, 0.5121, 0.1667, 0.5182, 0.125, 0.5182, 0.125, 0.5182, 0.1667, 0.5182, 0.1667, 0.5242, 0.125, 0.5242, 0.125, 0.5242, 0.1667, 0.5242, 0.1667, 0.5303, 0.125, 0.5303, 0.1667, 0.5, 0.2083, 0.5, 0.2083, 0.5061, 0.1667, 0.5061, 0.1667, 0.5061, 0.2083, 0.5061, 0.2083, 0.5121, 0.1667, 0.5121, 0.1667, 0.5121, 0.2083, 0.5121, 0.2083, 0.5182, 0.1667, 0.5182, 0.1667, 0.5182, 0.2083, 0.5182, 0.2083, 0.5242, 0.1667, 0.5242, 0.1667, 0.5242, 0.2083, 0.5242, 0.2083, 0.5303, 0.1667, 0.5303, 0.2083, 0.5, 0.25, 0.5, 0.25, 0.5061, 0.2083, 0.5061, 0.2083, 0.5061, 0.25, 0.5061, 0.25, 0.5121, 0.2083, 0.5121, 0.2083, 0.5121, 0.25, 0.5121, 0.25, 0.5182, 0.2083, 0.5182, 0.2083, 0.5182, 0.25, 0.5182, 0.25, 0.5242, 0.2083, 0.5242, 0.2083, 0.5242, 0.25, 0.5242, 0.25, 0.5303, 0.2083, 0.5303, 0.25, 0.5, 0.2917, 0.5, 0.2917, 0.5061, 0.25, 0.5061, 0.25, 0.5061, 0.2917, 0.5061, 0.2917, 0.5121, 0.25, 0.5121, 0.25, 0.5121, 0.2917, 0.5121, 0.2917, 0.5182, 0.25, 0.5182, 0.25, 0.5182, 0.2917, 0.5182, 0.2917, 0.5242, 0.25, 0.5242, 0.25, 0.5242, 0.2917, 0.5242, 0.2917, 0.5303, 0.25, 0.5303, 0.2917, 0.5, 0.3333, 0.5, 0.3333, 0.5061, 0.2917, 0.5061, 0.2917, 0.5061, 0.3333, 0.5061, 0.3333, 0.5121, 0.2917, 0.5121, 0.2917, 0.5121, 0.3333, 0.5121, 0.3333, 0.5182, 0.2917, 0.5182, 0.2917, 0.5182, 0.3333, 0.5182, 0.3333, 0.5242, 0.2917, 0.5242, 0.2917, 0.5242, 0.3333, 0.5242, 0.3333, 0.5303, 0.2917, 0.5303, 0.3333, 0.5, 0.375, 0.5, 0.375, 0.5061, 0.3333, 0.5061, 0.3333, 0.5061, 0.375, 0.5061, 0.375, 0.5121, 0.3333, 0.5121, 0.3333, 0.5121, 0.375, 0.5121, 0.375, 0.5182, 0.3333, 0.5182, 0.3333, 0.5182, 0.375, 0.5182, 0.375, 0.5242, 0.3333, 0.5242, 0.3333, 0.5242, 0.375, 0.5242, 0.375, 0.5303, 0.3333, 0.5303, 0.7083, 0.5363, 0.625, 0.5363, 0.625, 0.5363, 0.6667, 0.5363, 0.75, 0.5363, 0.625, 0.5363, 0.625, 0.5363, 0.7083, 0.5363, 0.875, 0.5363, 0.625, 0.5363, 0.75, 0.5363, 0.875, 0.5363, 0.75, 0.5363, 0.7917, 0.5363, 0.875, 0.5363, 0.875, 0.5363, 0.7917, 0.5363, 0.8333, 0.5363, 0.875, 0.5363, 0.875, 0.5363, 0.8333, 0.5363, 0.875, 0.5363, 0.875, 0.5363, 0.625, 0.5363, 0.625, 0.5363, 0.875, 0.5363, 0.875, 0.5363, 0.625, 0.5363, 0.625, 0.5363, 0.875, 0.5363, 0.875, 0.5363, 0.625, 0.5363, 0.625, 0.5363, 0.875, 0.5363, 0.625, 0.25, 0.625, 0.2439, 0.625, 0.2439, 0.625, 0.25, 0.625, 0.2439, 0.625, 0.2379, 0.625, 0.2379, 0.625, 0.2439, 0.625, 0.2379, 0.625, 0.2318, 0.625, 0.2318, 0.625, 0.2379, 0.625, 0.2318, 0.625, 0.2258, 0.625, 0.2258, 0.625, 0.2318, 0.625, 0.2258, 0.625, 0.2197, 0.625, 0.2197, 0.625, 0.2258, 0.625, 0.25, 0.625, 0.2439, 0.625, 0.2439, 0.625, 0.25, 0.625, 0.25, 0.625, 0.2439, 0.625, 0.2439, 0.625, 0.25, 0.625, 0.25, 0.625, 0.2439, 0.625, 0.2439, 0.625, 0.25, 0.625, 0.25, 0.625, 0.2439, 0.625, 0.2439, 0.625, 0.25, 0.625, 0.25, 0.625, 0.2439, 0.625, 0.2439, 0.625, 0.25, 0.625, 0.2439, 0.625, 0.2379, 0.625, 0.2379, 0.625, 0.2439, 0.625, 0.2439, 0.625, 0.2379, 0.625, 0.2379, 0.625, 0.2439, 0.625, 0.2439, 0.625, 0.2379, 0.625, 0.2379, 0.625, 0.2439, 0.625, 0.2439, 0.625, 0.2379, 0.625, 0.2379, 0.625, 0.2439, 0.625, 0.2439, 0.625, 0.2379, 0.625, 0.2379, 0.625, 0.2439, 0.625, 0.2379, 0.625, 0.2318, 0.625, 0.2318, 0.625, 0.2379, 0.625, 0.2379, 0.625, 0.2318, 0.625, 0.2318, 0.625, 0.2379, 0.625, 0.2379, 0.625, 0.2318, 0.625, 0.2318, 0.625, 0.2379, 0.625, 0.2379, 0.625, 0.2318, 0.625, 0.2318, 0.625, 0.2379, 0.625, 0.2379, 0.625, 0.2318, 0.625, 0.2318, 0.625, 0.2379, 0.625, 0.2318, 0.625, 0.2258, 0.625, 0.2258, 0.625, 0.2318, 0.625, 0.2318, 0.625, 0.2258, 0.625, 0.2258, 0.625, 0.2318, 0.625, 0.2318, 0.625, 0.2258, 0.625, 0.2258, 0.625, 0.2318, 0.625, 0.2318, 0.625, 0.2258, 0.625, 0.2258, 0.625, 0.2318, 0.625, 0.2318, 0.625, 0.2258, 0.625, 0.2258, 0.625, 0.2318, 0.625, 0.2258, 0.625, 0.2197, 0.625, 0.2197, 0.625, 0.2258, 0.625, 0.2258, 0.625, 0.2197, 0.625, 0.2197, 0.625, 0.2258, 0.625, 0.2258, 0.625, 0.2197, 0.625, 0.2197, 0.625, 0.2258, 0.625, 0.2258, 0.625, 0.2197, 0.625, 0.2197, 0.625, 0.2258, 0.625, 0.2258, 0.625, 0.2197, 0.625, 0.2197, 0.625, 0.2258, 0.625, 0.2197, 0.625, 0.2137, 0.625, 0.2137, 0.625, 0.2197, 0.625, 0.2197, 0.625, 0.2137, 0.625, 0.2137, 0.625, 0.2197, 0.625, 0.2197, 0.625, 0.2137, 0.625, 0.2137, 0.625, 0.2197, 0.625, 0.2197, 0.625, 0.2137, 0.625, 0.2137, 0.625, 0.2197, 0.625, 0.2197, 0.625, 0.2137, 0.625, 0.2137, 0.625, 0.2197, 0.625, 0.5363, 0.625, 0.5303, 0.625, 0.5303, 0.625, 0.5363, 0.625, 0.5303, 0.625, 0.5242, 0.625, 0.5242, 0.625, 0.5303, 0.625, 0.5242, 0.625, 0.5182, 0.625, 0.5182, 0.625, 0.5242, 0.625, 0.5182, 0.625, 0.5121, 0.625, 0.5121, 0.625, 0.5182, 0.625, 0.5121, 0.625, 0.5061, 0.625, 0.5061, 0.625, 0.5121, 0.625, 0.5363, 0.625, 0.5303, 0.625, 0.5303, 0.625, 0.5363, 0.625, 0.5363, 0.625, 0.5303, 0.625, 0.5303, 0.625, 0.5363, 0.625, 0.5363, 0.625, 0.5303, 0.625, 0.5303, 0.625, 0.5363, 0.625, 0.5363, 0.625, 0.5303, 0.625, 0.5303, 0.625, 0.5363, 0.625, 0.5363, 0.625, 0.5303, 0.625, 0.5303, 0.625, 0.5363, 0.625, 0.5303, 0.625, 0.5242, 0.625, 0.5242, 0.625, 0.5303, 0.625, 0.5303, 0.625, 0.5242, 0.625, 0.5242, 0.625, 0.5303, 0.625, 0.5303, 0.625, 0.5242, 0.625, 0.5242, 0.625, 0.5303, 0.625, 0.5303, 0.625, 0.5242, 0.625, 0.5242, 0.625, 0.5303, 0.625, 0.5303, 0.625, 0.5242, 0.625, 0.5242, 0.625, 0.5303, 0.625, 0.5242, 0.625, 0.5182, 0.625, 0.5182, 0.625, 0.5242, 0.625, 0.5242, 0.625, 0.5182, 0.625, 0.5182, 0.625, 0.5242, 0.625, 0.5242, 0.625, 0.5182, 0.625, 0.5182, 0.625, 0.5242, 0.625, 0.5242, 0.625, 0.5182, 0.625, 0.5182, 0.625, 0.5242, 0.625, 0.5242, 0.625, 0.5182, 0.625, 0.5182, 0.625, 0.5242, 0.625, 0.5182, 0.625, 0.5121, 0.625, 0.5121, 0.625, 0.5182, 0.625, 0.5182, 0.625, 0.5121, 0.625, 0.5121, 0.625, 0.5182, 0.625, 0.5182, 0.625, 0.5121, 0.625, 0.5121, 0.625, 0.5182, 0.625, 0.5182, 0.625, 0.5121, 0.625, 0.5121, 0.625, 0.5182, 0.625, 0.5182, 0.625, 0.5121, 0.625, 0.5121, 0.625, 0.5182, 0.625, 0.5121, 0.625, 0.5061, 0.625, 0.5061, 0.625, 0.5121, 0.625, 0.5121, 0.625, 0.5061, 0.625, 0.5061, 0.625, 0.5121, 0.625, 0.5121, 0.625, 0.5061, 0.625, 0.5061, 0.625, 0.5121, 0.625, 0.5121, 0.625, 0.5061, 0.625, 0.5061, 0.625, 0.5121, 0.625, 0.5121, 0.625, 0.5061, 0.625, 0.5061, 0.625, 0.5121, 0.625, 0.5061, 0.625, 0.5, 0.625, 0.5, 0.625, 0.5061, 0.625, 0.5061, 0.625, 0.5, 0.625, 0.5, 0.625, 0.5061, 0.625, 0.5061, 0.625, 0.5, 0.625, 0.5, 0.625, 0.5061, 0.625, 0.5061, 0.625, 0.5, 0.625, 0.5, 0.625, 0.5061, 0.625, 0.5061, 0.625, 0.5, 0.625, 0.5, 0.625, 0.5061, 0.625, 0.5303, 0.6667, 0.5303, 0.6667, 0.5363, 0.625, 0.5363, 0.6667, 0.5303, 0.7083, 0.5303, 0.7083, 0.5363, 0.6667, 0.5363, 0.7083, 0.5303, 0.75, 0.5303, 0.75, 0.5363, 0.7083, 0.5363, 0.75, 0.5303, 0.7917, 0.5303, 0.7917, 0.5363, 0.75, 0.5363, 0.7917, 0.5303, 0.8333, 0.5303, 0.8333, 0.5363, 0.7917, 0.5363, 0.625, 0.5, 0.6667, 0.5, 0.6667, 0.5061, 0.625, 0.5061, 0.625, 0.5061, 0.6667, 0.5061, 0.6667, 0.5121, 0.625, 0.5121, 0.625, 0.5121, 0.6667, 0.5121, 0.6667, 0.5182, 0.625, 0.5182, 0.625, 0.5182, 0.6667, 0.5182, 0.6667, 0.5242, 0.625, 0.5242, 0.625, 0.5242, 0.6667, 0.5242, 0.6667, 0.5303, 0.625, 0.5303, 0.6667, 0.5, 0.7083, 0.5, 0.7083, 0.5061, 0.6667, 0.5061, 0.6667, 0.5061, 0.7083, 0.5061, 0.7083, 0.5121, 0.6667, 0.5121, 0.6667, 0.5121, 0.7083, 0.5121, 0.7083, 0.5182, 0.6667, 0.5182, 0.6667, 0.5182, 0.7083, 0.5182, 0.7083, 0.5242, 0.6667, 0.5242, 0.6667, 0.5242, 0.7083, 0.5242, 0.7083, 0.5303, 0.6667, 0.5303, 0.7083, 0.5, 0.75, 0.5, 0.75, 0.5061, 0.7083, 0.5061, 0.7083, 0.5061, 0.75, 0.5061, 0.75, 0.5121, 0.7083, 0.5121, 0.7083, 0.5121, 0.75, 0.5121, 0.75, 0.5182, 0.7083, 0.5182, 0.7083, 0.5182, 0.75, 0.5182, 0.75, 0.5242, 0.7083, 0.5242, 0.7083, 0.5242, 0.75, 0.5242, 0.75, 0.5303, 0.7083, 0.5303, 0.75, 0.5, 0.7917, 0.5, 0.7917, 0.5061, 0.75, 0.5061, 0.75, 0.5061, 0.7917, 0.5061, 0.7917, 0.5121, 0.75, 0.5121, 0.75, 0.5121, 0.7917, 0.5121, 0.7917, 0.5182, 0.75, 0.5182, 0.75, 0.5182, 0.7917, 0.5182, 0.7917, 0.5242, 0.75, 0.5242, 0.75, 0.5242, 0.7917, 0.5242, 0.7917, 0.5303, 0.75, 0.5303, 0.7917, 0.5, 0.8333, 0.5, 0.8333, 0.5061, 0.7917, 0.5061, 0.7917, 0.5061, 0.8333, 0.5061, 0.8333, 0.5121, 0.7917, 0.5121, 0.7917, 0.5121, 0.8333, 0.5121, 0.8333, 0.5182, 0.7917, 0.5182, 0.7917, 0.5182, 0.8333, 0.5182, 0.8333, 0.5242, 0.7917, 0.5242, 0.7917, 0.5242, 0.8333, 0.5242, 0.8333, 0.5303, 0.7917, 0.5303, 0.8333, 0.5, 0.875, 0.5, 0.875, 0.5061, 0.8333, 0.5061, 0.8333, 0.5061, 0.875, 0.5061, 0.875, 0.5121, 0.8333, 0.5121, 0.8333, 0.5121, 0.875, 0.5121, 0.875, 0.5182, 0.8333, 0.5182, 0.8333, 0.5182, 0.875, 0.5182, 0.875, 0.5242, 0.8333, 0.5242, 0.8333, 0.5242, 0.875, 0.5242, 0.875, 0.5303, 0.8333, 0.5303, 0.375, 0.5303, 0.4167, 0.5303, 0.4167, 0.5363, 0.375, 0.5363, 0.4167, 0.5303, 0.4583, 0.5303, 0.4583, 0.5363, 0.4167, 0.5363, 0.4583, 0.5303, 0.5, 0.5303, 0.5, 0.5363, 0.4583, 0.5363, 0.5, 0.5303, 0.5417, 0.5303, 0.5417, 0.5363, 0.5, 0.5363, 0.5417, 0.5303, 0.5833, 0.5303, 0.5833, 0.5363, 0.5417, 0.5363, 0.375, 0.5, 0.4167, 0.5, 0.4167, 0.5061, 0.375, 0.5061, 0.375, 0.5061, 0.4167, 0.5061, 0.4167, 0.5121, 0.375, 0.5121, 0.375, 0.5121, 0.4167, 0.5121, 0.4167, 0.5182, 0.375, 0.5182, 0.375, 0.5182, 0.4167, 0.5182, 0.4167, 0.5242, 0.375, 0.5242, 0.375, 0.5242, 0.4167, 0.5242, 0.4167, 0.5303, 0.375, 0.5303, 0.4167, 0.5, 0.4583, 0.5, 0.4583, 0.5061, 0.4167, 0.5061, 0.4167, 0.5061, 0.4583, 0.5061, 0.4583, 0.5121, 0.4167, 0.5121, 0.4167, 0.5121, 0.4583, 0.5121, 0.4583, 0.5182, 0.4167, 0.5182, 0.4167, 0.5182, 0.4583, 0.5182, 0.4583, 0.5242, 0.4167, 0.5242, 0.4167, 0.5242, 0.4583, 0.5242, 0.4583, 0.5303, 0.4167, 0.5303, 0.4583, 0.5, 0.5, 0.5, 0.5, 0.5061, 0.4583, 0.5061, 0.4583, 0.5061, 0.5, 0.5061, 0.5, 0.5121, 0.4583, 0.5121, 0.4583, 0.5121, 0.5, 0.5121, 0.5, 0.5182, 0.4583, 0.5182, 0.4583, 0.5182, 0.5, 0.5182, 0.5, 0.5242, 0.4583, 0.5242, 0.4583, 0.5242, 0.5, 0.5242, 0.5, 0.5303, 0.4583, 0.5303, 0.5, 0.5, 0.5417, 0.5, 0.5417, 0.5061, 0.5, 0.5061, 0.5, 0.5061, 0.5417, 0.5061, 0.5417, 0.5121, 0.5, 0.5121, 0.5, 0.5121, 0.5417, 0.5121, 0.5417, 0.5182, 0.5, 0.5182, 0.5, 0.5182, 0.5417, 0.5182, 0.5417, 0.5242, 0.5, 0.5242, 0.5, 0.5242, 0.5417, 0.5242, 0.5417, 0.5303, 0.5, 0.5303, 0.5417, 0.5, 0.5833, 0.5, 0.5833, 0.5061, 0.5417, 0.5061, 0.5417, 0.5061, 0.5833, 0.5061, 0.5833, 0.5121, 0.5417, 0.5121, 0.5417, 0.5121, 0.5833, 0.5121, 0.5833, 0.5182, 0.5417, 0.5182, 0.5417, 0.5182, 0.5833, 0.5182, 0.5833, 0.5242, 0.5417, 0.5242, 0.5417, 0.5242, 0.5833, 0.5242, 0.5833, 0.5303, 0.5417, 0.5303, 0.5833, 0.5, 0.625, 0.5, 0.625, 0.5061, 0.5833, 0.5061, 0.5833, 0.5061, 0.625, 0.5061, 0.625, 0.5121, 0.5833, 0.5121, 0.5833, 0.5121, 0.625, 0.5121, 0.625, 0.5182, 0.5833, 0.5182, 0.5833, 0.5182, 0.625, 0.5182, 0.625, 0.5242, 0.5833, 0.5242, 0.5833, 0.5242, 0.625, 0.5242, 0.625, 0.5303, 0.5833, 0.5303, 0.2083, 0.5363, 0.125, 0.5363, 0.125, 0.5363, 0.1667, 0.5363, 0.25, 0.5363, 0.125, 0.5363, 0.125, 0.5363, 0.2083, 0.5363, 0.375, 0.5363, 0.125, 0.5363, 0.25, 0.5363, 0.375, 0.5363, 0.25, 0.5363, 0.2917, 0.5363, 0.375, 0.5363, 0.375, 0.5363, 0.2917, 0.5363, 0.3333, 0.5363, 0.375, 0.5363, 0.375, 0.5363, 0.3333, 0.5363, 0.375, 0.5363, 0.375, 0.5363, 0.125, 0.5363, 0.125, 0.5363, 0.375, 0.5363, 0.375, 0.5363, 0.125, 0.5363, 0.125, 0.5363, 0.375, 0.5363, 0.375, 0.5363, 0.125, 0.5363, 0.125, 0.5363, 0.375, 0.5363, 0.625, 0.5, 0.625, 0.4583, 0.625, 0.4583, 0.625, 0.5, 0.625, 0.4583, 0.625, 0.4167, 0.625, 0.4167, 0.625, 0.4583, 0.625, 0.4167, 0.625, 0.375, 0.625, 0.375, 0.625, 0.4167, 0.625, 0.375, 0.625, 0.3333, 0.625, 0.3333, 0.625, 0.375, 0.625, 0.3333, 0.625, 0.2917, 0.625, 0.2917, 0.625, 0.3333, 0.625, 0.5, 0.625, 0.4583, 0.625, 0.4583, 0.625, 0.5, 0.625, 0.5, 0.625, 0.4583, 0.625, 0.4583, 0.625, 0.5, 0.625, 0.5, 0.625, 0.4583, 0.625, 0.4583, 0.625, 0.5, 0.625, 0.5, 0.625, 0.4583, 0.625, 0.4583, 0.625, 0.5, 0.625, 0.5, 0.625, 0.4583, 0.625, 0.4583, 0.625, 0.5, 0.625, 0.4583, 0.625, 0.4167, 0.625, 0.4167, 0.625, 0.4583, 0.625, 0.4583, 0.625, 0.4167, 0.625, 0.4167, 0.625, 0.4583, 0.625, 0.4583, 0.625, 0.4167, 0.625, 0.4167, 0.625, 0.4583, 0.625, 0.4583, 0.625, 0.4167, 0.625, 0.4167, 0.625, 0.4583, 0.625, 0.4583, 0.625, 0.4167, 0.625, 0.4167, 0.625, 0.4583, 0.625, 0.4167, 0.625, 0.375, 0.625, 0.375, 0.625, 0.4167, 0.625, 0.4167, 0.625, 0.375, 0.625, 0.375, 0.625, 0.4167, 0.625, 0.4167, 0.625, 0.375, 0.625, 0.375, 0.625, 0.4167, 0.625, 0.4167, 0.625, 0.375, 0.625, 0.375, 0.625, 0.4167, 0.625, 0.4167, 0.625, 0.375, 0.625, 0.375, 0.625, 0.4167, 0.625, 0.375, 0.625, 0.3333, 0.625, 0.3333, 0.625, 0.375, 0.625, 0.375, 0.625, 0.3333, 0.625, 0.3333, 0.625, 0.375, 0.625, 0.375, 0.625, 0.3333, 0.625, 0.3333, 0.625, 0.375, 0.625, 0.375, 0.625, 0.3333, 0.625, 0.3333, 0.625, 0.375, 0.625, 0.375, 0.625, 0.3333, 0.625, 0.3333, 0.625, 0.375, 0.625, 0.3333, 0.625, 0.2917, 0.625, 0.2917, 0.625, 0.3333, 0.625, 0.3333, 0.625, 0.2917, 0.625, 0.2917, 0.625, 0.3333, 0.625, 0.3333, 0.625, 0.2917, 0.625, 0.2917, 0.625, 0.3333, 0.625, 0.3333, 0.625, 0.2917, 0.625, 0.2917, 0.625, 0.3333, 0.625, 0.3333, 0.625, 0.2917, 0.625, 0.2917, 0.625, 0.3333, 0.625, 0.2917, 0.625, 0.25, 0.625, 0.25, 0.625, 0.2917, 0.625, 0.2917, 0.625, 0.25, 0.625, 0.25, 0.625, 0.2917, 0.625, 0.2917, 0.625, 0.25, 0.625, 0.25, 0.625, 0.2917, 0.625, 0.2917, 0.625, 0.25, 0.625, 0.25, 0.625, 0.2917, 0.625, 0.2917, 0.625, 0.25, 0.625, 0.25, 0.625, 0.2917, 0.375, 0.4583, 0.4167, 0.4583, 0.4167, 0.5, 0.375, 0.5, 0.4167, 0.4583, 0.4583, 0.4583, 0.4583, 0.5, 0.4167, 0.5, 0.4583, 0.4583, 0.5, 0.4583, 0.5, 0.5, 0.4583, 0.5, 0.5, 0.4583, 0.5417, 0.4583, 0.5417, 0.5, 0.5, 0.5, 0.5417, 0.4583, 0.5833, 0.4583, 0.5833, 0.5, 0.5417, 0.5, 0.375, 0.25, 0.4167, 0.25, 0.4167, 0.2917, 0.375, 0.2917, 0.375, 0.2917, 0.4167, 0.2917, 0.4167, 0.3333, 0.375, 0.3333, 0.375, 0.3333, 0.4167, 0.3333, 0.4167, 0.375, 0.375, 0.375, 0.375, 0.375, 0.4167, 0.375, 0.4167, 0.4167, 0.375, 0.4167, 0.375, 0.4167, 0.4167, 0.4167, 0.4167, 0.4583, 0.375, 0.4583, 0.4167, 0.25, 0.4583, 0.25, 0.4583, 0.2917, 0.4167, 0.2917, 0.4167, 0.2917, 0.4583, 0.2917, 0.4583, 0.3333, 0.4167, 0.3333, 0.4167, 0.3333, 0.4583, 0.3333, 0.4583, 0.375, 0.4167, 0.375, 0.4167, 0.375, 0.4583, 0.375, 0.4583, 0.4167, 0.4167, 0.4167, 0.4167, 0.4167, 0.4583, 0.4167, 0.4583, 0.4583, 0.4167, 0.4583, 0.4583, 0.25, 0.5, 0.25, 0.5, 0.2917, 0.4583, 0.2917, 0.4583, 0.2917, 0.5, 0.2917, 0.5, 0.3333, 0.4583, 0.3333, 0.4583, 0.3333, 0.5, 0.3333, 0.5, 0.375, 0.4583, 0.375, 0.4583, 0.375, 0.5, 0.375, 0.5, 0.4167, 0.4583, 0.4167, 0.4583, 0.4167, 0.5, 0.4167, 0.5, 0.4583, 0.4583, 0.4583, 0.5, 0.25, 0.5417, 0.25, 0.5417, 0.2917, 0.5, 0.2917, 0.5, 0.2917, 0.5417, 0.2917, 0.5417, 0.3333, 0.5, 0.3333, 0.5, 0.3333, 0.5417, 0.3333, 0.5417, 0.375, 0.5, 0.375, 0.5, 0.375, 0.5417, 0.375, 0.5417, 0.4167, 0.5, 0.4167, 0.5, 0.4167, 0.5417, 0.4167, 0.5417, 0.4583, 0.5, 0.4583, 0.5417, 0.25, 0.5833, 0.25, 0.5833, 0.2917, 0.5417, 0.2917, 0.5417, 0.2917, 0.5833, 0.2917, 0.5833, 0.3333, 0.5417, 0.3333, 0.5417, 0.3333, 0.5833, 0.3333, 0.5833, 0.375, 0.5417, 0.375, 0.5417, 0.375, 0.5833, 0.375, 0.5833, 0.4167, 0.5417, 0.4167, 0.5417, 0.4167, 0.5833, 0.4167, 0.5833, 0.4583, 0.5417, 0.4583, 0.5833, 0.25, 0.625, 0.25, 0.625, 0.2917, 0.5833, 0.2917, 0.5833, 0.2917, 0.625, 0.2917, 0.625, 0.3333, 0.5833, 0.3333, 0.5833, 0.3333, 0.625, 0.3333, 0.625, 0.375, 0.5833, 0.375, 0.5833, 0.375, 0.625, 0.375, 0.625, 0.4167, 0.5833, 0.4167, 0.5833, 0.4167, 0.625, 0.4167, 0.625, 0.4583, 0.5833, 0.4583, 0.375, 0.2439, 0.4167, 0.2439, 0.4167, 0.25, 0.375, 0.25, 0.4167, 0.2439, 0.4583, 0.2439, 0.4583, 0.25, 0.4167, 0.25, 0.4583, 0.2439, 0.5, 0.2439, 0.5, 0.25, 0.4583, 0.25, 0.5, 0.2439, 0.5417, 0.2439, 0.5417, 0.25, 0.5, 0.25, 0.5417, 0.2439, 0.5833, 0.2439, 0.5833, 0.25, 0.5417, 0.25, 0.375, 0.2137, 0.4167, 0.2137, 0.4167, 0.2197, 0.375, 0.2197, 0.375, 0.2197, 0.4167, 0.2197, 0.4167, 0.2258, 0.375, 0.2258, 0.375, 0.2258, 0.4167, 0.2258, 0.4167, 0.2318, 0.375, 0.2318, 0.375, 0.2318, 0.4167, 0.2318, 0.4167, 0.2379, 0.375, 0.2379, 0.375, 0.2379, 0.4167, 0.2379, 0.4167, 0.2439, 0.375, 0.2439, 0.4167, 0.2137, 0.4583, 0.2137, 0.4583, 0.2197, 0.4167, 0.2197, 0.4167, 0.2197, 0.4583, 0.2197, 0.4583, 0.2258, 0.4167, 0.2258, 0.4167, 0.2258, 0.4583, 0.2258, 0.4583, 0.2318, 0.4167, 0.2318, 0.4167, 0.2318, 0.4583, 0.2318, 0.4583, 0.2379, 0.4167, 0.2379, 0.4167, 0.2379, 0.4583, 0.2379, 0.4583, 0.2439, 0.4167, 0.2439, 0.4583, 0.2137, 0.5, 0.2137, 0.5, 0.2197, 0.4583, 0.2197, 0.4583, 0.2197, 0.5, 0.2197, 0.5, 0.2258, 0.4583, 0.2258, 0.4583, 0.2258, 0.5, 0.2258, 0.5, 0.2318, 0.4583, 0.2318, 0.4583, 0.2318, 0.5, 0.2318, 0.5, 0.2379, 0.4583, 0.2379, 0.4583, 0.2379, 0.5, 0.2379, 0.5, 0.2439, 0.4583, 0.2439, 0.5, 0.2137, 0.5417, 0.2137, 0.5417, 0.2197, 0.5, 0.2197, 0.5, 0.2197, 0.5417, 0.2197, 0.5417, 0.2258, 0.5, 0.2258, 0.5, 0.2258, 0.5417, 0.2258, 0.5417, 0.2318, 0.5, 0.2318, 0.5, 0.2318, 0.5417, 0.2318, 0.5417, 0.2379, 0.5, 0.2379, 0.5, 0.2379, 0.5417, 0.2379, 0.5417, 0.2439, 0.5, 0.2439, 0.5417, 0.2137, 0.5833, 0.2137, 0.5833, 0.2197, 0.5417, 0.2197, 0.5417, 0.2197, 0.5833, 0.2197, 0.5833, 0.2258, 0.5417, 0.2258, 0.5417, 0.2258, 0.5833, 0.2258, 0.5833, 0.2318, 0.5417, 0.2318, 0.5417, 0.2318, 0.5833, 0.2318, 0.5833, 0.2379, 0.5417, 0.2379, 0.5417, 0.2379, 0.5833, 0.2379, 0.5833, 0.2439, 0.5417, 0.2439, 0.5833, 0.2137, 0.625, 0.2137, 0.625, 0.2197, 0.5833, 0.2197, 0.5833, 0.2197, 0.625, 0.2197, 0.625, 0.2258, 0.5833, 0.2258, 0.5833, 0.2258, 0.625, 0.2258, 0.625, 0.2318, 0.5833, 0.2318, 0.5833, 0.2318, 0.625, 0.2318, 0.625, 0.2379, 0.5833, 0.2379, 0.5833, 0.2379, 0.625, 0.2379, 0.625, 0.2439, 0.5833, 0.2439, 0.875, 0.7205, 0.625, 0.7205, 0.625, 0.7205, 0.875, 0.7205, 0.625, 0.7205, 0.625, 0.7205, 0.625, 0.7205, 0.625, 0.7205, 0.625, 0.02947, 0.625, 0.02947, 0.625, 0.02947, 0.625, 0.02947, 0.625, 0.7205, 0.875, 0.7205, 0.875, 0.7205, 0.625, 0.7205])
me_cube.materials.append(mat_metal)
me_cube.use_mirror_vertex_groups = False
me_cube.update()

# ---- objects
ob_cube = bpy.data.objects.new('Cube', me_cube)

# ---- transforms, parenting, visibility, modifiers, constraints
ob_cube.location = (0.0, 0.0, 0.0)
ob_cube.lock_rotations_4d = False
ob_cube.empty_display_type = 'ARROWS'
ob_cube.lineart.crease_threshold = 0.0

# ---- collection membership
col_collection.objects.link(ob_cube)

# ---- scene / render settings (as saved in the file)
scene.frame_start = 1; scene.frame_end = 250; scene.frame_set(1)
scene.render.engine = 'BLENDER_EEVEE_NEXT'
bpy.context.view_layer.update()

# ---- added for rendering (the .blend has no active camera and no usable light): camera, sun
cam_auto = bpy.data.cameras.new('AutoCamera')
cam_auto.lens = 50.0
cam_auto.sensor_width = 36.0
cam_auto.clip_end = 1000.0
ob_auto_camera = bpy.data.objects.new('AutoCamera', cam_auto)
scene.collection.objects.link(ob_auto_camera)
ob_auto_camera.location = (0.716439, -0.854788, 0.559276)
ob_auto_camera.rotation_euler = (1.09748, -7.21219e-08, 0.694738)
scene.camera = ob_auto_camera
light_auto_sun = bpy.data.lights.new('AutoSun', 'SUN')
light_auto_sun.energy = 3.0
light_auto_sun.angle = 0.0523599
ob_auto_sun = bpy.data.objects.new('AutoSun', light_auto_sun)
scene.collection.objects.link(ob_auto_sun)
ob_auto_sun.rotation_euler = (0.872665, 0.174533, 0.523599)
bpy.context.view_layer.update()
